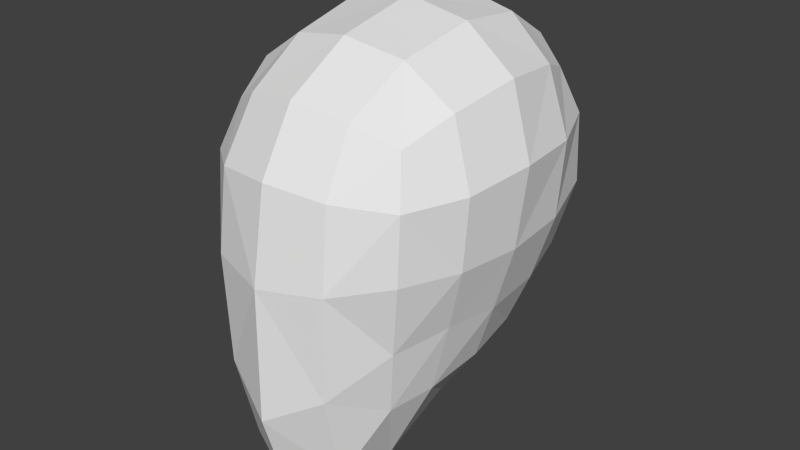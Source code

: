 # Source: Head.blend  (saved by Blender 2.76.0; exported with 4.5.12 LTS)
import bpy
from mathutils import Matrix  # noqa: F401  (used for matrix-valued properties, if any)

bpy.ops.wm.read_factory_settings(use_empty=True)
scene = bpy.context.scene
scene.name = 'Scene'

# ---- collections
col_collection_1 = bpy.data.collections.new('Collection 1'); scene.collection.children.link(col_collection_1)

# ---- materials (node trees are filled in below, after node groups)
mat_material = bpy.data.materials.new('Material')
mat_material.alpha_threshold = 0.0
mat_material.use_transparent_shadow = False
mat_material.roughness = 0.5
mat_material.line_color = (0.0, 0.0, 0.0, 1.0)

# ---- material node trees

# ---- world
world_world = bpy.data.worlds.new('World'); scene.world = world_world
world_world.color = (0.05088, 0.05088, 0.05088)
world_world.use_sun_shadow = False
world_world.sun_shadow_jitter_overblur = 0.0
world_world.cycles.sampling_method = 'MANUAL'
world_world.cycles.sample_map_resolution = 256

# ---- meshes
me_cube = bpy.data.meshes.new('Cube')
me_cube.from_pydata([(-7.776e-06, -0.02812, -1.038), (0.2944, -0.02211, -0.9235), (-2.486e-08, -0.4431, -1.247), (-0.3001, -0.02194, -0.9054), (-0.0001642, 0.3493, -0.846), (0.2725, 0.3064, -0.7827), (0.2827, -0.3907, -1.092), (-0.2849, -0.3912, -1.093), (-0.2785, 0.3066, -0.7584), (-1.051e-07, 0.07961, 0.9113), (-5.202e-09, 0.4627, 0.8656), (-0.3084, 0.08319, 0.8537), (-2.018e-07, -0.3267, 0.8293), (0.3084, 0.08319, 0.8537), (0.2871, 0.4384, 0.81), (-0.2871, 0.4384, 0.81), (-0.2871, -0.2952, 0.7767), (0.2871, -0.2952, 0.7767), (0.6678, -0.02049, -0.04405), (0.6525, 0.3142, -0.02718), (0.694, 0.015, 0.3354), (0.6199, -0.3268, -0.04517), (0.5796, -0.02954, -0.3616), (0.573, 0.2607, -0.3369), (0.6574, 0.3553, 0.329), (0.6392, -0.3162, 0.2978), (0.5395, -0.2997, -0.3509), (-0.000278, -0.8957, -0.09629), (0.292, -0.8034, -0.07391), (-2.739e-07, -0.8194, 0.3507), (-0.2987, -0.8046, -0.07376), (-3.499e-05, -0.9054, -0.7509), (0.2708, -0.7943, -0.5938), (0.2848, -0.7601, 0.3221), (-0.2859, -0.7605, 0.3225), (-0.2783, -0.797, -0.6096), (-0.6837, -0.00275, -0.03708), (-0.6363, -0.3245, -0.04469), (-0.6999, 0.05724, 0.3539), (-0.6726, 0.3724, -0.001489), (-0.6024, -0.02758, -0.3512), (-0.5624, -0.2997, -0.3473), (-0.6462, -0.2969, 0.3066), (-0.663, 0.4029, 0.3508), (-0.5941, 0.2839, -0.3213), (1.674e-07, 0.9581, 0.03278), (0.3084, 0.8761, 0.02335), (1.521e-07, 0.8434, -0.3408), (-0.3084, 0.9026, 0.03426), (1.455e-07, 0.9315, 0.3968), (0.2871, 0.8489, 0.3614), (0.2849, 0.7751, -0.3196), (-0.2862, 0.7911, -0.3137), (-0.2871, 0.8759, 0.3725), (0.4642, 0.253, -0.598), (0.4856, -0.02251, -0.6479), (0.459, -0.3071, -0.692), (0.2586, 0.5828, -0.6062), (1.222e-07, 0.6432, -0.6504), (-0.2621, 0.5855, -0.5955), (0.4939, 0.5592, -0.3059), (0.5515, 0.6502, 0.002397), (0.5267, 0.6682, 0.3305), (0.2632, -0.6903, -1.038), (-9.203e-08, -0.7684, -1.211), (-0.2648, -0.6916, -1.052), (0.447, -0.5585, -0.4), (0.5045, -0.5988, -0.04242), (0.506, -0.5839, 0.2794), (-0.4753, -0.3074, -0.6925), (-0.502, -0.0227, -0.6291), (-0.478, 0.2532, -0.5749), (-0.4653, -0.5589, -0.404), (-0.5177, -0.5987, -0.04248), (-0.5111, -0.583, 0.2797), (-0.506, 0.6009, -0.2892), (-0.5597, 0.7189, 0.03089), (-0.5268, 0.711, 0.3482), (0.5268, 0.3871, 0.634), (0.5657, 0.06095, 0.6683), (0.5265, -0.2785, 0.6082), (0.2657, 0.711, 0.6451), (9.555e-08, 0.7553, 0.6894), (-0.2657, 0.711, 0.6451), (0.2657, -0.5978, 0.5994), (-2.657e-07, -0.6432, 0.6432), (-0.2657, -0.5978, 0.5994), (-0.5267, -0.2633, 0.6146), (-0.5657, 0.08663, 0.6789), (-0.5268, 0.4141, 0.6451), (0.4146, 0.4659, -0.5122), (0.4031, -0.5235, -0.7192), (-0.4163, -0.5247, -0.723), (-0.4248, 0.4768, -0.496), (0.4479, 0.6047, 0.5485), (0.4455, -0.5041, 0.5068), (-0.4463, -0.4983, 0.5094), (-0.4479, 0.6213, 0.5554), (0.5796, -0.02954, -0.3616), (0.5395, -0.2997, -0.3509), (-0.6024, -0.02758, -0.3512), (-0.5624, -0.2997, -0.3473), (-7.776e-06, -0.02812, -1.038), (0.2944, -0.02211, -0.9235), (-0.3001, -0.02194, -0.9054), (-0.0001642, 0.3493, -0.846), (0.2725, 0.3064, -0.7827), (-0.2785, 0.3066, -0.7584)], [(98, 99), (100, 101)], [(1, 0, 102, 103), (1, 5, 54, 55), (4, 58, 57, 5), (5, 57, 90, 54), (0, 1, 6, 2), (2, 6, 63, 64), (1, 55, 56, 6), (6, 56, 91, 63), (0, 2, 7, 3), (3, 7, 69, 70), (2, 64, 65, 7), (7, 65, 92, 69), (5, 1, 103, 106), (4, 8, 59, 58), (3, 70, 71, 8), (8, 71, 93, 59), (9, 13, 14, 10), (10, 14, 81, 82), (13, 79, 78, 14), (14, 78, 94, 81), (9, 10, 15, 11), (11, 15, 89, 88), (10, 82, 83, 15), (15, 83, 97, 89), (9, 11, 16, 12), (12, 16, 86, 85), (11, 88, 87, 16), (16, 87, 96, 86), (9, 12, 17, 13), (13, 17, 80, 79), (12, 85, 84, 17), (17, 84, 95, 80), (18, 22, 23, 19), (19, 23, 60, 61), (22, 55, 54, 23), (23, 54, 90, 60), (18, 19, 24, 20), (20, 24, 78, 79), (19, 61, 62, 24), (24, 62, 94, 78), (18, 20, 25, 21), (21, 25, 68, 67), (20, 79, 80, 25), (25, 80, 95, 68), (18, 21, 26, 22), (22, 26, 56, 55), (21, 67, 66, 26), (26, 66, 91, 56), (27, 31, 32, 28), (28, 32, 66, 67), (31, 64, 63, 32), (32, 63, 91, 66), (27, 28, 33, 29), (29, 33, 84, 85), (28, 67, 68, 33), (33, 68, 95, 84), (27, 29, 34, 30), (30, 34, 74, 73), (29, 85, 86, 34), (34, 86, 96, 74), (27, 30, 35, 31), (31, 35, 65, 64), (30, 73, 72, 35), (35, 72, 92, 65), (36, 40, 41, 37), (37, 41, 72, 73), (40, 70, 69, 41), (41, 69, 92, 72), (36, 37, 42, 38), (38, 42, 87, 88), (37, 73, 74, 42), (42, 74, 96, 87), (36, 38, 43, 39), (39, 43, 77, 76), (38, 88, 89, 43), (43, 89, 97, 77), (36, 39, 44, 40), (40, 44, 71, 70), (39, 76, 75, 44), (44, 75, 93, 71), (45, 49, 50, 46), (46, 50, 62, 61), (49, 82, 81, 50), (50, 81, 94, 62), (45, 46, 51, 47), (47, 51, 57, 58), (46, 61, 60, 51), (51, 60, 90, 57), (45, 47, 52, 48), (48, 52, 75, 76), (47, 58, 59, 52), (52, 59, 93, 75), (45, 48, 53, 49), (49, 53, 83, 82), (48, 76, 77, 53), (53, 77, 97, 83), (102, 105, 106, 103), (102, 104, 107, 105), (8, 4, 105, 107), (4, 5, 106, 105), (0, 3, 104, 102), (3, 8, 107, 104)])
me_cube.materials.append(mat_material)
me_cube.use_remesh_preserve_volume = False
me_cube.use_remesh_preserve_attributes = False
me_cube.use_mirror_vertex_groups = False
me_cube.update()

# ---- objects
ob_cube = bpy.data.objects.new('Cube', me_cube)

# ---- transforms, parenting, visibility, modifiers, constraints
ob_cube.location = (0.0, 0.0, 0.3252)
ob_cube.lock_rotations_4d = False
ob_cube.empty_display_type = 'ARROWS'
ob_cube.lineart.crease_threshold = 0.0

# ---- collection membership
col_collection_1.objects.link(ob_cube)

# ---- scene / render settings (as saved in the file)
scene.frame_start = 1; scene.frame_end = 250; scene.frame_set(1)
scene.render.engine = 'BLENDER_EEVEE_NEXT'
scene.render.resolution_percentage = 50
scene.render.dither_intensity = 0.0
scene.cycles.use_denoising = False
scene.cycles.samples = 10
scene.cycles.sampling_pattern = 'TABULATED_SOBOL'
scene.cycles.light_sampling_threshold = 0.0
scene.cycles.use_adaptive_sampling = False
scene.cycles.use_light_tree = False
scene.cycles.blur_glossy = 0.0
scene.cycles.pixel_filter_type = 'GAUSSIAN'
scene.cycles.sample_clamp_indirect = 0.0
scene.view_settings.view_transform = 'Standard'
bpy.context.view_layer.update()

# ---- added for rendering (the .blend has no active camera and no usable light): camera, sun
cam_auto = bpy.data.cameras.new('AutoCamera')
cam_auto.lens = 50.0
cam_auto.sensor_width = 36.0
cam_auto.clip_end = 1000.0
ob_auto_camera = bpy.data.objects.new('AutoCamera', cam_auto)
scene.collection.objects.link(ob_auto_camera)
ob_auto_camera.location = (2.93355, -3.49749, 2.50661)
ob_auto_camera.rotation_euler = (1.09748, -7.21219e-08, 0.694738)
scene.camera = ob_auto_camera
light_auto_sun = bpy.data.lights.new('AutoSun', 'SUN')
light_auto_sun.energy = 3.0
light_auto_sun.angle = 0.0523599
ob_auto_sun = bpy.data.objects.new('AutoSun', light_auto_sun)
scene.collection.objects.link(ob_auto_sun)
ob_auto_sun.rotation_euler = (0.872665, 0.174533, 0.523599)
bpy.context.view_layer.update()
